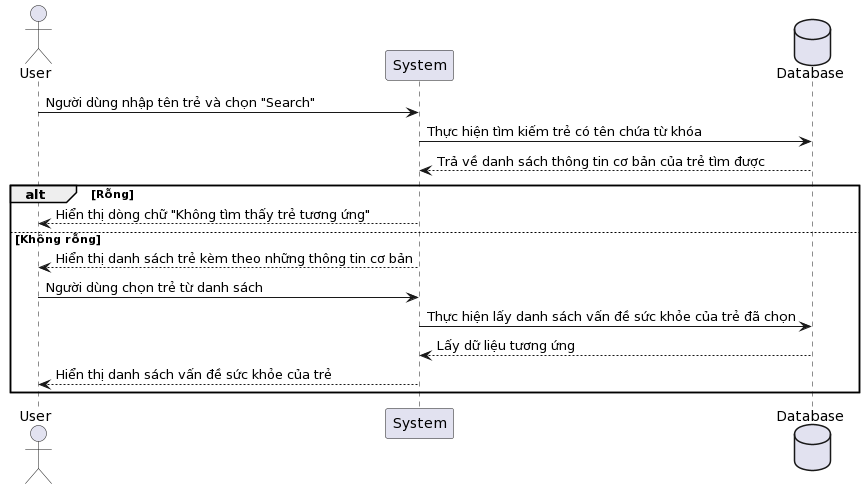

The diagram above was rendered by PlantUML. Its source (embedded in the PNG):
@startuml
actor User
participant "System" as System
database Database

User -> System: Người dùng nhập tên trẻ và chọn "Search"
System -> Database: Thực hiện tìm kiếm trẻ có tên chứa từ khóa
Database --> System: Trả về danh sách thông tin cơ bản của trẻ tìm được

alt Rỗng
    System --> User: Hiển thị dòng chữ "Không tìm thấy trẻ tương ứng"
else Không rỗng
    System --> User: Hiển thị danh sách trẻ kèm theo những thông tin cơ bản
    User -> System: Người dùng chọn trẻ từ danh sách
    System -> Database: Thực hiện lấy danh sách vấn đề sức khỏe của trẻ đã chọn
    Database --> System: Lấy dữ liệu tương ứng
    System --> User: Hiển thị danh sách vấn đề sức khỏe của trẻ
end
@enduml